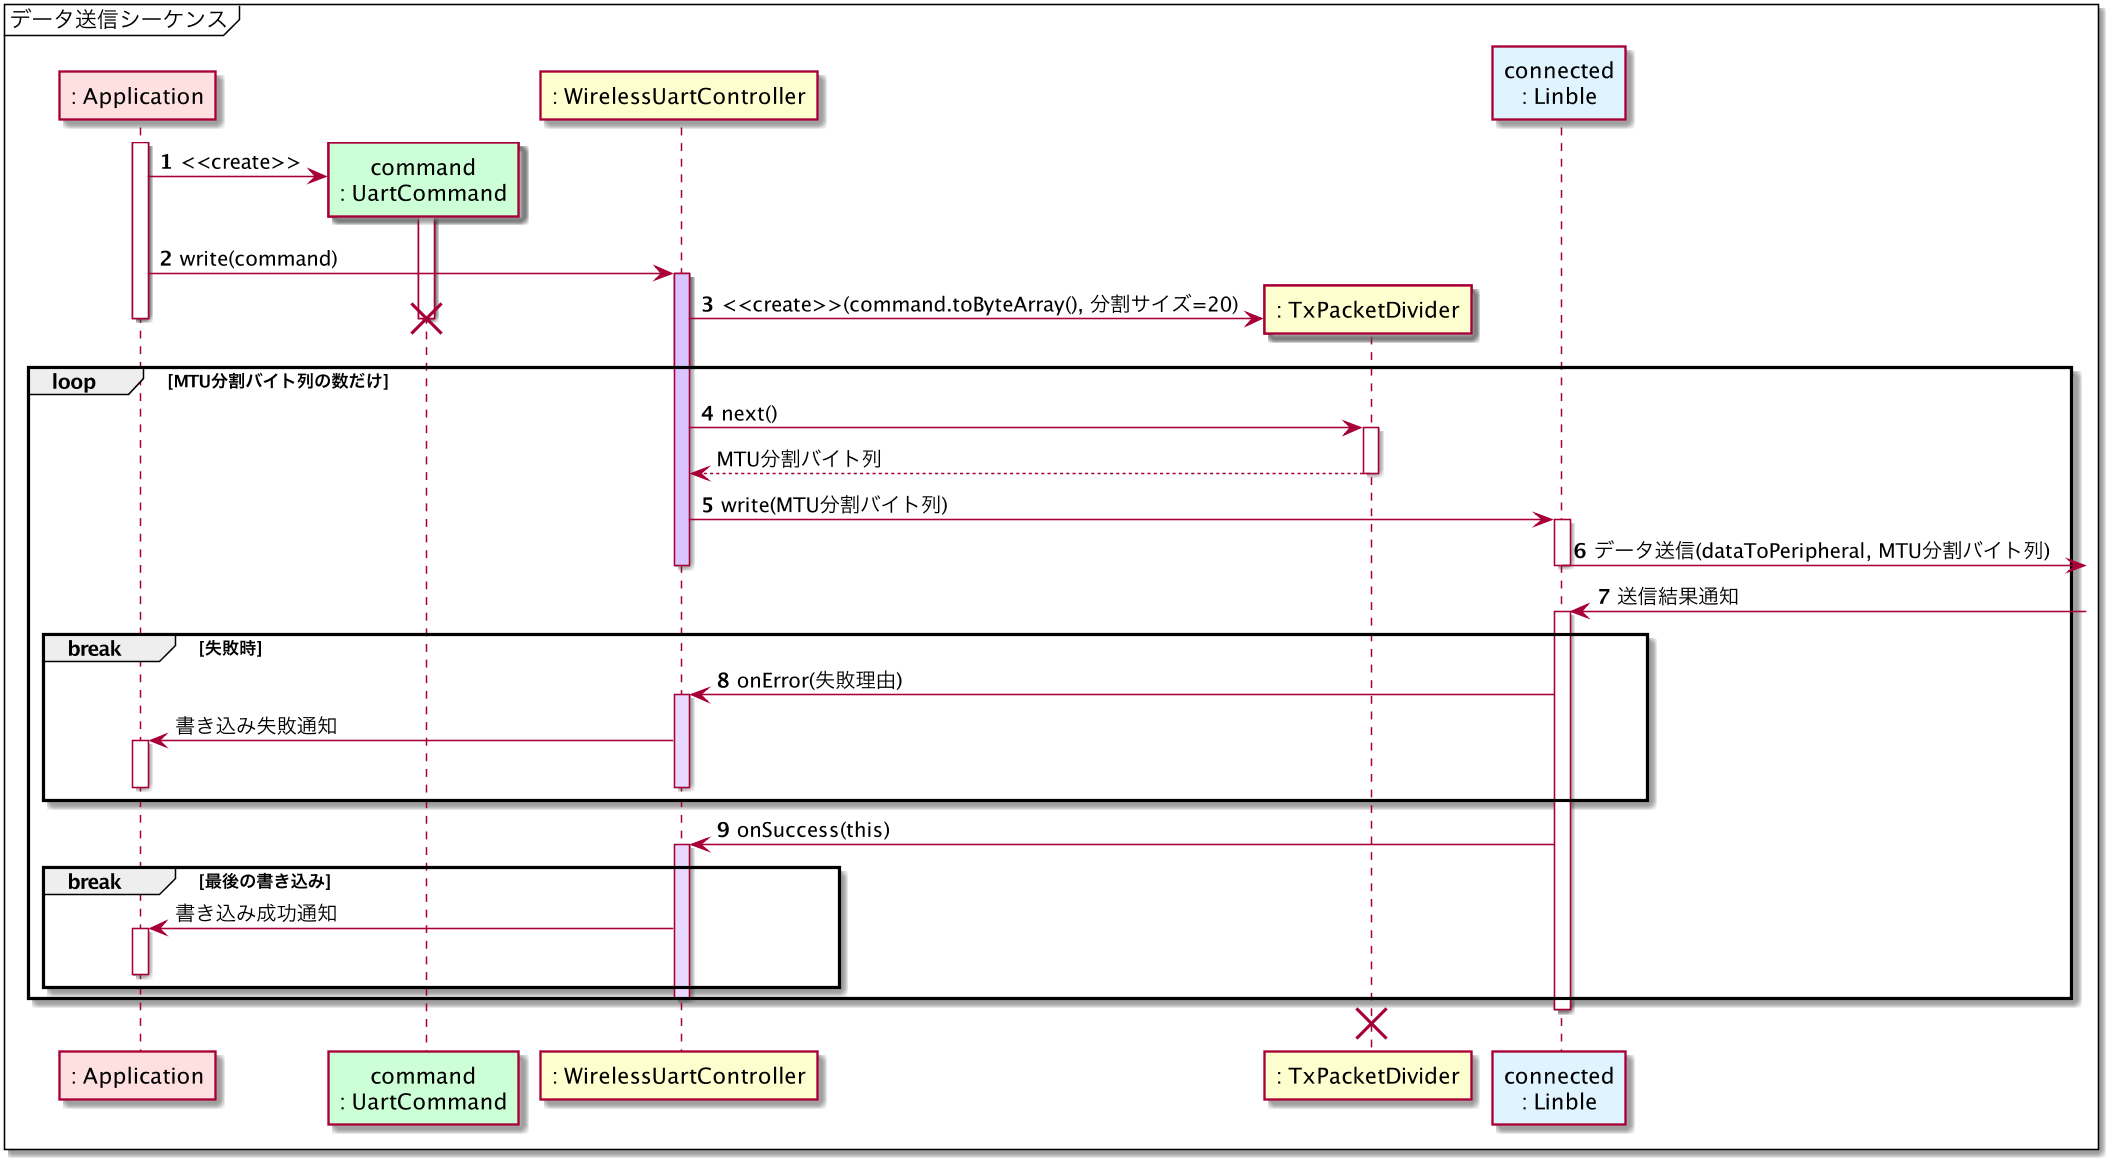

The diagram above was rendered by PlantUML. Its source (embedded in the PNG):
@startuml sequence_send_write_request
skinparamlocked dpi 150

mainframe データ送信シーケンス

participant ": Application" as Application #ffe0e0
participant "command\n: UartCommand" as UartCommand #ccffd5
participant ": WirelessUartController" as WirelessUartController
participant ": TxPacketDivider" as TxPacketDivider
participant "connected\n: Linble" as Linble #e0f4ff

autonumber

activate Application

create UartCommand
Application -> UartCommand: <<create>>
activate UartCommand

Application -> WirelessUartController: write(command)

activate WirelessUartController #dac4ff

create TxPacketDivider
WirelessUartController -> TxPacketDivider: <<create>>(command.toByteArray(), 分割サイズ=20)

destroy UartCommand
deactivate Application

loop MTU分割バイト列の数だけ

WirelessUartController -> TxPacketDivider: next()
activate TxPacketDivider

autonumber stop
return MTU分割バイト列
autonumber resume

WirelessUartController -> Linble: write(MTU分割バイト列)
activate Linble
Linble ->]: データ送信(dataToPeripheral, MTU分割バイト列)
deactivate Linble

deactivate WirelessUartController

Linble <-]: 送信結果通知
activate Linble

break 失敗時

WirelessUartController <- Linble: onError(失敗理由)
activate WirelessUartController #e7d9ff
autonumber stop
Application <- WirelessUartController: 書き込み失敗通知
activate Application
deactivate Application
autonumber resume
deactivate WirelessUartController

end

WirelessUartController <- Linble: onSuccess(this)
activate WirelessUartController #e7d9ff

break 最後の書き込み
autonumber stop
Application <- WirelessUartController: 書き込み成功通知
activate Application
deactivate Application
autonumber resume
end

deactivate WirelessUartController

end

deactivate Linble
destroy TxPacketDivider

@enduml